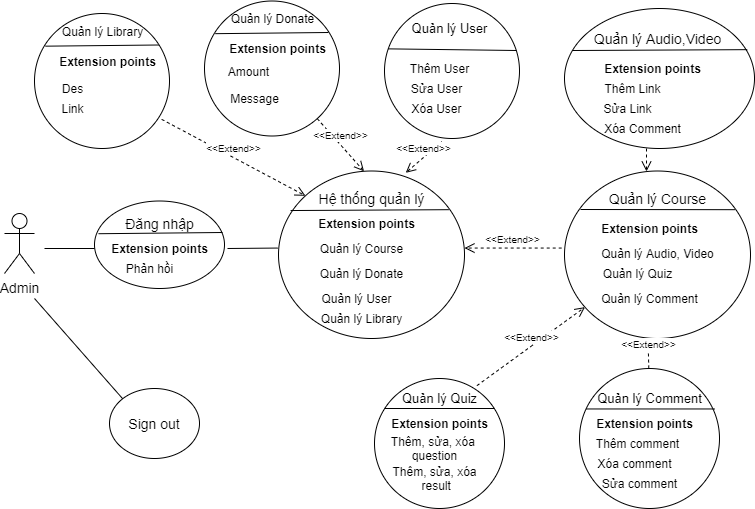

The diagram above was exported from draw.io. Its source (the exported page's mxGraphModel, read from the mxfile embedded in the PNG):
<mxGraphModel dx="1038" dy="588" grid="1" gridSize="10" guides="1" tooltips="1" connect="1" arrows="1" fold="1" page="1" pageScale="1" pageWidth="827" pageHeight="1169" math="0" shadow="0">
  <root>
    <mxCell id="0" />
    <mxCell id="1" parent="0" />
    <mxCell id="Abd9H9VdunBP4QsoAOv7-1" value="&lt;font style=&quot;font-size: 14px&quot;&gt;Admin&lt;/font&gt;" style="shape=umlActor;verticalLabelPosition=bottom;verticalAlign=top;html=1;outlineConnect=0;" vertex="1" parent="1">
      <mxGeometry x="40" y="525" width="30" height="60" as="geometry" />
    </mxCell>
    <mxCell id="Abd9H9VdunBP4QsoAOv7-2" value="" style="ellipse;whiteSpace=wrap;html=1;" vertex="1" parent="1">
      <mxGeometry x="130" y="512.5" width="130" height="87.5" as="geometry" />
    </mxCell>
    <mxCell id="Abd9H9VdunBP4QsoAOv7-3" value="" style="endArrow=none;html=1;exitX=0.031;exitY=0.374;exitDx=0;exitDy=0;exitPerimeter=0;" edge="1" parent="1" source="Abd9H9VdunBP4QsoAOv7-2">
      <mxGeometry width="50" height="50" relative="1" as="geometry">
        <mxPoint x="390" y="610" as="sourcePoint" />
        <mxPoint x="258" y="544" as="targetPoint" />
      </mxGeometry>
    </mxCell>
    <mxCell id="Abd9H9VdunBP4QsoAOv7-4" value="&lt;font style=&quot;font-size: 14px&quot;&gt;Đăng nhập&lt;/font&gt;" style="text;html=1;align=center;verticalAlign=middle;resizable=0;points=[];autosize=1;strokeColor=none;fillColor=none;" vertex="1" parent="1">
      <mxGeometry x="155" y="525" width="80" height="20" as="geometry" />
    </mxCell>
    <mxCell id="Abd9H9VdunBP4QsoAOv7-5" value="&lt;font size=&quot;1&quot;&gt;&lt;b style=&quot;font-size: 12px&quot;&gt;Extension points&lt;/b&gt;&lt;/font&gt;" style="text;html=1;align=center;verticalAlign=middle;resizable=0;points=[];autosize=1;strokeColor=none;fillColor=none;" vertex="1" parent="1">
      <mxGeometry x="140" y="550" width="110" height="20" as="geometry" />
    </mxCell>
    <mxCell id="Abd9H9VdunBP4QsoAOv7-6" value="Phản hồi" style="text;html=1;align=center;verticalAlign=middle;resizable=0;points=[];autosize=1;strokeColor=none;fillColor=none;" vertex="1" parent="1">
      <mxGeometry x="155" y="570" width="60" height="20" as="geometry" />
    </mxCell>
    <mxCell id="Abd9H9VdunBP4QsoAOv7-7" value="&lt;font style=&quot;font-size: 14px&quot;&gt;Sign out&lt;/font&gt;" style="ellipse;whiteSpace=wrap;html=1;" vertex="1" parent="1">
      <mxGeometry x="145" y="700" width="90" height="70" as="geometry" />
    </mxCell>
    <mxCell id="Abd9H9VdunBP4QsoAOv7-9" value="" style="ellipse;whiteSpace=wrap;html=1;" vertex="1" parent="1">
      <mxGeometry x="314" y="482.5" width="186" height="167.5" as="geometry" />
    </mxCell>
    <mxCell id="Abd9H9VdunBP4QsoAOv7-12" value="" style="endArrow=none;html=1;exitX=0.065;exitY=0.236;exitDx=0;exitDy=0;exitPerimeter=0;entryX=0.916;entryY=0.231;entryDx=0;entryDy=0;entryPerimeter=0;" edge="1" parent="1" source="Abd9H9VdunBP4QsoAOv7-9" target="Abd9H9VdunBP4QsoAOv7-9">
      <mxGeometry width="50" height="50" relative="1" as="geometry">
        <mxPoint x="390" y="610" as="sourcePoint" />
        <mxPoint x="440" y="560" as="targetPoint" />
      </mxGeometry>
    </mxCell>
    <mxCell id="Abd9H9VdunBP4QsoAOv7-13" value="&lt;font style=&quot;font-size: 14px&quot;&gt;Hệ thống quản lý&lt;/font&gt;" style="text;html=1;align=center;verticalAlign=middle;resizable=0;points=[];autosize=1;strokeColor=none;fillColor=none;" vertex="1" parent="1">
      <mxGeometry x="347" y="500" width="120" height="20" as="geometry" />
    </mxCell>
    <mxCell id="Abd9H9VdunBP4QsoAOv7-14" value="&lt;font size=&quot;1&quot;&gt;&lt;b style=&quot;font-size: 12px&quot;&gt;Extension points&lt;/b&gt;&lt;/font&gt;" style="text;html=1;align=center;verticalAlign=middle;resizable=0;points=[];autosize=1;strokeColor=none;fillColor=none;" vertex="1" parent="1">
      <mxGeometry x="347" y="525" width="110" height="20" as="geometry" />
    </mxCell>
    <mxCell id="Abd9H9VdunBP4QsoAOv7-15" value="Quản lý Course" style="text;html=1;align=center;verticalAlign=middle;resizable=0;points=[];autosize=1;strokeColor=none;fillColor=none;" vertex="1" parent="1">
      <mxGeometry x="347" y="550" width="100" height="20" as="geometry" />
    </mxCell>
    <mxCell id="Abd9H9VdunBP4QsoAOv7-16" value="Quản lý User" style="text;html=1;align=center;verticalAlign=middle;resizable=0;points=[];autosize=1;strokeColor=none;fillColor=none;" vertex="1" parent="1">
      <mxGeometry x="347" y="600" width="90" height="20" as="geometry" />
    </mxCell>
    <mxCell id="Abd9H9VdunBP4QsoAOv7-18" value="Quản lý Donate" style="text;html=1;align=center;verticalAlign=middle;resizable=0;points=[];autosize=1;strokeColor=none;fillColor=none;" vertex="1" parent="1">
      <mxGeometry x="347" y="574.5" width="100" height="20" as="geometry" />
    </mxCell>
    <mxCell id="Abd9H9VdunBP4QsoAOv7-20" value="" style="endArrow=none;html=1;" edge="1" parent="1">
      <mxGeometry width="50" height="50" relative="1" as="geometry">
        <mxPoint x="80" y="560" as="sourcePoint" />
        <mxPoint x="130" y="560" as="targetPoint" />
      </mxGeometry>
    </mxCell>
    <mxCell id="Abd9H9VdunBP4QsoAOv7-21" value="" style="endArrow=none;html=1;exitX=0;exitY=0;exitDx=0;exitDy=0;" edge="1" parent="1" source="Abd9H9VdunBP4QsoAOv7-7">
      <mxGeometry width="50" height="50" relative="1" as="geometry">
        <mxPoint x="390" y="610" as="sourcePoint" />
        <mxPoint x="70" y="610" as="targetPoint" />
      </mxGeometry>
    </mxCell>
    <mxCell id="Abd9H9VdunBP4QsoAOv7-22" value="" style="endArrow=none;html=1;entryX=-0.004;entryY=0.46;entryDx=0;entryDy=0;entryPerimeter=0;" edge="1" parent="1" target="Abd9H9VdunBP4QsoAOv7-9">
      <mxGeometry width="50" height="50" relative="1" as="geometry">
        <mxPoint x="263" y="560" as="sourcePoint" />
        <mxPoint x="310" y="560" as="targetPoint" />
      </mxGeometry>
    </mxCell>
    <mxCell id="Abd9H9VdunBP4QsoAOv7-23" value="" style="ellipse;whiteSpace=wrap;html=1;" vertex="1" parent="1">
      <mxGeometry x="600" y="482.5" width="186" height="167.5" as="geometry" />
    </mxCell>
    <mxCell id="Abd9H9VdunBP4QsoAOv7-24" value="" style="endArrow=none;html=1;entryX=0.916;entryY=0.231;entryDx=0;entryDy=0;entryPerimeter=0;" edge="1" parent="1" target="Abd9H9VdunBP4QsoAOv7-23">
      <mxGeometry width="50" height="50" relative="1" as="geometry">
        <mxPoint x="616" y="521" as="sourcePoint" />
        <mxPoint x="726" y="560" as="targetPoint" />
      </mxGeometry>
    </mxCell>
    <mxCell id="Abd9H9VdunBP4QsoAOv7-25" value="&lt;span style=&quot;font-size: 14px&quot;&gt;Quản lý Course&lt;/span&gt;" style="text;html=1;align=center;verticalAlign=middle;resizable=0;points=[];autosize=1;strokeColor=none;fillColor=none;" vertex="1" parent="1">
      <mxGeometry x="638" y="500" width="110" height="20" as="geometry" />
    </mxCell>
    <mxCell id="Abd9H9VdunBP4QsoAOv7-26" value="&lt;font size=&quot;1&quot;&gt;&lt;b style=&quot;font-size: 12px&quot;&gt;Extension points&lt;/b&gt;&lt;/font&gt;" style="text;html=1;align=center;verticalAlign=middle;resizable=0;points=[];autosize=1;strokeColor=none;fillColor=none;" vertex="1" parent="1">
      <mxGeometry x="630" y="530" width="110" height="20" as="geometry" />
    </mxCell>
    <mxCell id="Abd9H9VdunBP4QsoAOv7-27" value="Quản lý Library" style="text;html=1;align=center;verticalAlign=middle;resizable=0;points=[];autosize=1;strokeColor=none;fillColor=none;" vertex="1" parent="1">
      <mxGeometry x="347" y="620" width="100" height="20" as="geometry" />
    </mxCell>
    <mxCell id="Abd9H9VdunBP4QsoAOv7-28" value="Quản lý Audio, Video" style="text;html=1;align=center;verticalAlign=middle;resizable=0;points=[];autosize=1;strokeColor=none;fillColor=none;" vertex="1" parent="1">
      <mxGeometry x="628" y="554.5" width="130" height="20" as="geometry" />
    </mxCell>
    <mxCell id="Abd9H9VdunBP4QsoAOv7-29" value="Quản lý Quiz" style="text;html=1;align=center;verticalAlign=middle;resizable=0;points=[];autosize=1;strokeColor=none;fillColor=none;" vertex="1" parent="1">
      <mxGeometry x="628" y="575" width="90" height="20" as="geometry" />
    </mxCell>
    <mxCell id="Abd9H9VdunBP4QsoAOv7-32" value="Quản lý Comment" style="text;html=1;align=center;verticalAlign=middle;resizable=0;points=[];autosize=1;strokeColor=none;fillColor=none;" vertex="1" parent="1">
      <mxGeometry x="630" y="600" width="110" height="20" as="geometry" />
    </mxCell>
    <mxCell id="Abd9H9VdunBP4QsoAOv7-33" value="" style="ellipse;whiteSpace=wrap;html=1;aspect=fixed;" vertex="1" parent="1">
      <mxGeometry x="410" y="690" width="130" height="130" as="geometry" />
    </mxCell>
    <mxCell id="Abd9H9VdunBP4QsoAOv7-34" value="" style="endArrow=none;html=1;" edge="1" parent="1">
      <mxGeometry width="50" height="50" relative="1" as="geometry">
        <mxPoint x="420" y="720" as="sourcePoint" />
        <mxPoint x="530" y="720" as="targetPoint" />
      </mxGeometry>
    </mxCell>
    <mxCell id="Abd9H9VdunBP4QsoAOv7-35" value="&lt;font style=&quot;font-size: 13px&quot;&gt;Quản lý Quiz&lt;/font&gt;" style="text;html=1;align=center;verticalAlign=middle;resizable=0;points=[];autosize=1;strokeColor=none;fillColor=none;" vertex="1" parent="1">
      <mxGeometry x="430" y="700" width="90" height="20" as="geometry" />
    </mxCell>
    <mxCell id="Abd9H9VdunBP4QsoAOv7-36" value="Thêm, sửa, xóa &lt;br&gt;question" style="text;html=1;align=center;verticalAlign=middle;resizable=0;points=[];autosize=1;strokeColor=none;fillColor=none;" vertex="1" parent="1">
      <mxGeometry x="420" y="745" width="100" height="30" as="geometry" />
    </mxCell>
    <mxCell id="Abd9H9VdunBP4QsoAOv7-37" value="&lt;font size=&quot;1&quot;&gt;&lt;b style=&quot;font-size: 12px&quot;&gt;Extension points&lt;/b&gt;&lt;/font&gt;" style="text;html=1;align=center;verticalAlign=middle;resizable=0;points=[];autosize=1;strokeColor=none;fillColor=none;" vertex="1" parent="1">
      <mxGeometry x="420" y="725" width="110" height="20" as="geometry" />
    </mxCell>
    <mxCell id="Abd9H9VdunBP4QsoAOv7-38" value="Thêm, sửa, xóa&lt;br&gt;&amp;nbsp;result" style="text;html=1;align=center;verticalAlign=middle;resizable=0;points=[];autosize=1;strokeColor=none;fillColor=none;" vertex="1" parent="1">
      <mxGeometry x="420" y="775" width="100" height="30" as="geometry" />
    </mxCell>
    <mxCell id="Abd9H9VdunBP4QsoAOv7-40" value="" style="ellipse;whiteSpace=wrap;html=1;aspect=fixed;" vertex="1" parent="1">
      <mxGeometry x="615" y="680" width="140" height="140" as="geometry" />
    </mxCell>
    <mxCell id="Abd9H9VdunBP4QsoAOv7-43" value="" style="endArrow=none;html=1;entryX=0.964;entryY=0.289;entryDx=0;entryDy=0;entryPerimeter=0;exitX=0.05;exitY=0.289;exitDx=0;exitDy=0;exitPerimeter=0;" edge="1" parent="1" source="Abd9H9VdunBP4QsoAOv7-40" target="Abd9H9VdunBP4QsoAOv7-40">
      <mxGeometry width="50" height="50" relative="1" as="geometry">
        <mxPoint x="390" y="590" as="sourcePoint" />
        <mxPoint x="440" y="540" as="targetPoint" />
      </mxGeometry>
    </mxCell>
    <mxCell id="Abd9H9VdunBP4QsoAOv7-45" value="&lt;font style=&quot;font-size: 13px&quot;&gt;Quản lý Comment&lt;/font&gt;" style="text;html=1;align=center;verticalAlign=middle;resizable=0;points=[];autosize=1;strokeColor=none;fillColor=none;" vertex="1" parent="1">
      <mxGeometry x="625" y="700" width="120" height="20" as="geometry" />
    </mxCell>
    <mxCell id="Abd9H9VdunBP4QsoAOv7-46" value="&lt;font size=&quot;1&quot;&gt;&lt;b style=&quot;font-size: 12px&quot;&gt;Extension points&lt;/b&gt;&lt;/font&gt;" style="text;html=1;align=center;verticalAlign=middle;resizable=0;points=[];autosize=1;strokeColor=none;fillColor=none;" vertex="1" parent="1">
      <mxGeometry x="625" y="725" width="110" height="20" as="geometry" />
    </mxCell>
    <mxCell id="Abd9H9VdunBP4QsoAOv7-47" value="Thêm comment" style="text;html=1;align=center;verticalAlign=middle;resizable=0;points=[];autosize=1;strokeColor=none;fillColor=none;" vertex="1" parent="1">
      <mxGeometry x="623" y="745" width="100" height="20" as="geometry" />
    </mxCell>
    <mxCell id="Abd9H9VdunBP4QsoAOv7-48" value="Xóa comment" style="text;html=1;align=center;verticalAlign=middle;resizable=0;points=[];autosize=1;strokeColor=none;fillColor=none;" vertex="1" parent="1">
      <mxGeometry x="625" y="765" width="90" height="20" as="geometry" />
    </mxCell>
    <mxCell id="Abd9H9VdunBP4QsoAOv7-50" value="" style="ellipse;whiteSpace=wrap;html=1;" vertex="1" parent="1">
      <mxGeometry x="600" y="320" width="190" height="140" as="geometry" />
    </mxCell>
    <mxCell id="Abd9H9VdunBP4QsoAOv7-52" value="" style="endArrow=none;html=1;entryX=0.962;entryY=0.294;entryDx=0;entryDy=0;entryPerimeter=0;exitX=0.044;exitY=0.3;exitDx=0;exitDy=0;exitPerimeter=0;" edge="1" parent="1" source="Abd9H9VdunBP4QsoAOv7-50" target="Abd9H9VdunBP4QsoAOv7-50">
      <mxGeometry width="50" height="50" relative="1" as="geometry">
        <mxPoint x="390" y="590" as="sourcePoint" />
        <mxPoint x="440" y="540" as="targetPoint" />
      </mxGeometry>
    </mxCell>
    <mxCell id="Abd9H9VdunBP4QsoAOv7-53" value="&lt;span style=&quot;font-size: 14px&quot;&gt;Quản lý Audio,Video&lt;/span&gt;" style="text;html=1;align=center;verticalAlign=middle;resizable=0;points=[];autosize=1;strokeColor=none;fillColor=none;" vertex="1" parent="1">
      <mxGeometry x="623" y="340" width="140" height="20" as="geometry" />
    </mxCell>
    <mxCell id="Abd9H9VdunBP4QsoAOv7-54" value="&lt;font size=&quot;1&quot;&gt;&lt;b style=&quot;font-size: 12px&quot;&gt;Extension points&lt;/b&gt;&lt;/font&gt;" style="text;html=1;align=center;verticalAlign=middle;resizable=0;points=[];autosize=1;strokeColor=none;fillColor=none;" vertex="1" parent="1">
      <mxGeometry x="633" y="370" width="110" height="20" as="geometry" />
    </mxCell>
    <mxCell id="Abd9H9VdunBP4QsoAOv7-55" value="Thêm Link" style="text;html=1;align=center;verticalAlign=middle;resizable=0;points=[];autosize=1;strokeColor=none;fillColor=none;" vertex="1" parent="1">
      <mxGeometry x="633" y="390" width="70" height="20" as="geometry" />
    </mxCell>
    <mxCell id="Abd9H9VdunBP4QsoAOv7-56" value="Sửa Link" style="text;html=1;align=center;verticalAlign=middle;resizable=0;points=[];autosize=1;strokeColor=none;fillColor=none;" vertex="1" parent="1">
      <mxGeometry x="633" y="410" width="60" height="20" as="geometry" />
    </mxCell>
    <mxCell id="Abd9H9VdunBP4QsoAOv7-57" value="Xóa Comment" style="text;html=1;align=center;verticalAlign=middle;resizable=0;points=[];autosize=1;strokeColor=none;fillColor=none;" vertex="1" parent="1">
      <mxGeometry x="633" y="430" width="90" height="20" as="geometry" />
    </mxCell>
    <mxCell id="Abd9H9VdunBP4QsoAOv7-59" value="Sửa comment" style="text;html=1;align=center;verticalAlign=middle;resizable=0;points=[];autosize=1;strokeColor=none;fillColor=none;" vertex="1" parent="1">
      <mxGeometry x="630" y="785" width="90" height="20" as="geometry" />
    </mxCell>
    <mxCell id="Abd9H9VdunBP4QsoAOv7-60" value="" style="ellipse;whiteSpace=wrap;html=1;aspect=fixed;" vertex="1" parent="1">
      <mxGeometry x="420" y="315" width="135" height="135" as="geometry" />
    </mxCell>
    <mxCell id="Abd9H9VdunBP4QsoAOv7-65" value="" style="endArrow=none;html=1;exitX=0.027;exitY=0.336;exitDx=0;exitDy=0;exitPerimeter=0;" edge="1" parent="1" source="Abd9H9VdunBP4QsoAOv7-60">
      <mxGeometry width="50" height="50" relative="1" as="geometry">
        <mxPoint x="430" y="362" as="sourcePoint" />
        <mxPoint x="552" y="362" as="targetPoint" />
      </mxGeometry>
    </mxCell>
    <mxCell id="Abd9H9VdunBP4QsoAOv7-66" value="&lt;font style=&quot;font-size: 13px&quot;&gt;Quản lý User&lt;/font&gt;" style="text;html=1;align=center;verticalAlign=middle;resizable=0;points=[];autosize=1;strokeColor=none;fillColor=none;" vertex="1" parent="1">
      <mxGeometry x="440" y="330" width="90" height="20" as="geometry" />
    </mxCell>
    <mxCell id="Abd9H9VdunBP4QsoAOv7-67" value="Thêm User" style="text;html=1;align=center;verticalAlign=middle;resizable=0;points=[];autosize=1;strokeColor=none;fillColor=none;" vertex="1" parent="1">
      <mxGeometry x="440" y="370" width="70" height="20" as="geometry" />
    </mxCell>
    <mxCell id="Abd9H9VdunBP4QsoAOv7-68" value="Sửa User" style="text;html=1;align=center;verticalAlign=middle;resizable=0;points=[];autosize=1;strokeColor=none;fillColor=none;" vertex="1" parent="1">
      <mxGeometry x="437" y="390" width="70" height="20" as="geometry" />
    </mxCell>
    <mxCell id="Abd9H9VdunBP4QsoAOv7-69" value="Xóa User" style="text;html=1;align=center;verticalAlign=middle;resizable=0;points=[];autosize=1;strokeColor=none;fillColor=none;" vertex="1" parent="1">
      <mxGeometry x="437" y="410" width="70" height="20" as="geometry" />
    </mxCell>
    <mxCell id="Abd9H9VdunBP4QsoAOv7-70" value="" style="ellipse;whiteSpace=wrap;html=1;aspect=fixed;" vertex="1" parent="1">
      <mxGeometry x="240" y="312.5" width="135" height="135" as="geometry" />
    </mxCell>
    <mxCell id="Abd9H9VdunBP4QsoAOv7-72" value="Amount" style="text;html=1;align=center;verticalAlign=middle;resizable=0;points=[];autosize=1;strokeColor=none;fillColor=none;" vertex="1" parent="1">
      <mxGeometry x="254" y="372.5" width="60" height="20" as="geometry" />
    </mxCell>
    <mxCell id="Abd9H9VdunBP4QsoAOv7-74" value="" style="endArrow=none;html=1;exitX=0.08;exitY=0.242;exitDx=0;exitDy=0;exitPerimeter=0;" edge="1" parent="1" source="Abd9H9VdunBP4QsoAOv7-70">
      <mxGeometry width="50" height="50" relative="1" as="geometry">
        <mxPoint x="390" y="590" as="sourcePoint" />
        <mxPoint x="364" y="344" as="targetPoint" />
      </mxGeometry>
    </mxCell>
    <mxCell id="Abd9H9VdunBP4QsoAOv7-75" value="Quản lý Donate" style="text;html=1;align=center;verticalAlign=middle;resizable=0;points=[];autosize=1;strokeColor=none;fillColor=none;" vertex="1" parent="1">
      <mxGeometry x="257.5" y="320" width="100" height="20" as="geometry" />
    </mxCell>
    <mxCell id="Abd9H9VdunBP4QsoAOv7-76" value="Message" style="text;html=1;align=center;verticalAlign=middle;resizable=0;points=[];autosize=1;strokeColor=none;fillColor=none;" vertex="1" parent="1">
      <mxGeometry x="260" y="400" width="60" height="20" as="geometry" />
    </mxCell>
    <mxCell id="Abd9H9VdunBP4QsoAOv7-77" value="&lt;font size=&quot;1&quot;&gt;&lt;b style=&quot;font-size: 12px&quot;&gt;Extension points&lt;/b&gt;&lt;/font&gt;" style="text;html=1;align=center;verticalAlign=middle;resizable=0;points=[];autosize=1;strokeColor=none;fillColor=none;" vertex="1" parent="1">
      <mxGeometry x="257.5" y="350" width="110" height="20" as="geometry" />
    </mxCell>
    <mxCell id="Abd9H9VdunBP4QsoAOv7-78" value="" style="ellipse;whiteSpace=wrap;html=1;aspect=fixed;" vertex="1" parent="1">
      <mxGeometry x="70" y="325" width="135" height="135" as="geometry" />
    </mxCell>
    <mxCell id="Abd9H9VdunBP4QsoAOv7-79" value="" style="endArrow=none;html=1;exitX=0.08;exitY=0.242;exitDx=0;exitDy=0;exitPerimeter=0;" edge="1" parent="1" source="Abd9H9VdunBP4QsoAOv7-78">
      <mxGeometry width="50" height="50" relative="1" as="geometry">
        <mxPoint x="220" y="602.5" as="sourcePoint" />
        <mxPoint x="194" y="356.5" as="targetPoint" />
      </mxGeometry>
    </mxCell>
    <mxCell id="Abd9H9VdunBP4QsoAOv7-80" value="Quản lý Library" style="text;html=1;align=center;verticalAlign=middle;resizable=0;points=[];autosize=1;strokeColor=none;fillColor=none;" vertex="1" parent="1">
      <mxGeometry x="87.5" y="332.5" width="100" height="20" as="geometry" />
    </mxCell>
    <mxCell id="Abd9H9VdunBP4QsoAOv7-81" value="&lt;font size=&quot;1&quot;&gt;&lt;b style=&quot;font-size: 12px&quot;&gt;Extension points&lt;/b&gt;&lt;/font&gt;" style="text;html=1;align=center;verticalAlign=middle;resizable=0;points=[];autosize=1;strokeColor=none;fillColor=none;" vertex="1" parent="1">
      <mxGeometry x="87.5" y="362.5" width="110" height="20" as="geometry" />
    </mxCell>
    <mxCell id="Abd9H9VdunBP4QsoAOv7-82" value="Des" style="text;html=1;align=center;verticalAlign=middle;resizable=0;points=[];autosize=1;strokeColor=none;fillColor=none;" vertex="1" parent="1">
      <mxGeometry x="87.5" y="390" width="40" height="20" as="geometry" />
    </mxCell>
    <mxCell id="Abd9H9VdunBP4QsoAOv7-83" value="Link" style="text;html=1;align=center;verticalAlign=middle;resizable=0;points=[];autosize=1;strokeColor=none;fillColor=none;" vertex="1" parent="1">
      <mxGeometry x="87.5" y="410" width="40" height="20" as="geometry" />
    </mxCell>
    <mxCell id="Abd9H9VdunBP4QsoAOv7-84" value="&lt;font style=&quot;font-size: 10px&quot;&gt;&amp;lt;&amp;lt;Extend&amp;gt;&amp;gt;&lt;/font&gt;" style="html=1;verticalAlign=bottom;endArrow=open;dashed=1;endSize=8;exitX=-0.015;exitY=0.46;exitDx=0;exitDy=0;exitPerimeter=0;entryX=1;entryY=0.46;entryDx=0;entryDy=0;entryPerimeter=0;" edge="1" parent="1" source="Abd9H9VdunBP4QsoAOv7-23" target="Abd9H9VdunBP4QsoAOv7-9">
      <mxGeometry relative="1" as="geometry">
        <mxPoint x="450" y="570" as="sourcePoint" />
        <mxPoint x="370" y="580" as="targetPoint" />
      </mxGeometry>
    </mxCell>
    <mxCell id="Abd9H9VdunBP4QsoAOv7-85" value="&lt;font style=&quot;font-size: 10px&quot;&gt;&amp;lt;&amp;lt;Extend&amp;gt;&amp;gt;&lt;/font&gt;" style="html=1;verticalAlign=bottom;endArrow=open;dashed=1;endSize=8;entryX=0.449;entryY=0.995;entryDx=0;entryDy=0;entryPerimeter=0;" edge="1" parent="1" source="Abd9H9VdunBP4QsoAOv7-40" target="Abd9H9VdunBP4QsoAOv7-23">
      <mxGeometry relative="1" as="geometry">
        <mxPoint x="607.21" y="569.55" as="sourcePoint" />
        <mxPoint x="480" y="620" as="targetPoint" />
      </mxGeometry>
    </mxCell>
    <mxCell id="Abd9H9VdunBP4QsoAOv7-86" value="&lt;font style=&quot;font-size: 10px&quot;&gt;&amp;lt;&amp;lt;Extend&amp;gt;&amp;gt;&lt;/font&gt;" style="html=1;verticalAlign=bottom;endArrow=open;dashed=1;endSize=8;exitX=0.788;exitY=0.055;exitDx=0;exitDy=0;exitPerimeter=0;" edge="1" parent="1" source="Abd9H9VdunBP4QsoAOv7-33" target="Abd9H9VdunBP4QsoAOv7-23">
      <mxGeometry relative="1" as="geometry">
        <mxPoint x="617.21" y="579.55" as="sourcePoint" />
        <mxPoint x="520" y="579.55" as="targetPoint" />
      </mxGeometry>
    </mxCell>
    <mxCell id="Abd9H9VdunBP4QsoAOv7-90" value="" style="html=1;verticalAlign=bottom;endArrow=open;dashed=1;endSize=8;" edge="1" parent="1">
      <mxGeometry x="-0.1471" y="-30" relative="1" as="geometry">
        <mxPoint x="682" y="460" as="sourcePoint" />
        <mxPoint x="682" y="483" as="targetPoint" />
        <Array as="points" />
        <mxPoint as="offset" />
      </mxGeometry>
    </mxCell>
    <mxCell id="Abd9H9VdunBP4QsoAOv7-91" value="&lt;font style=&quot;font-size: 10px&quot;&gt;&amp;lt;&amp;lt;Extend&amp;gt;&amp;gt;&lt;/font&gt;" style="html=1;verticalAlign=bottom;endArrow=open;dashed=1;endSize=8;exitX=0.424;exitY=1.024;exitDx=0;exitDy=0;exitPerimeter=0;entryX=0.684;entryY=0.011;entryDx=0;entryDy=0;entryPerimeter=0;" edge="1" parent="1" source="Abd9H9VdunBP4QsoAOv7-60" target="Abd9H9VdunBP4QsoAOv7-9">
      <mxGeometry relative="1" as="geometry">
        <mxPoint x="607.21" y="569.55" as="sourcePoint" />
        <mxPoint x="510" y="569.55" as="targetPoint" />
      </mxGeometry>
    </mxCell>
    <mxCell id="Abd9H9VdunBP4QsoAOv7-92" value="&lt;font style=&quot;font-size: 10px&quot;&gt;&amp;lt;&amp;lt;Extend&amp;gt;&amp;gt;&lt;/font&gt;" style="html=1;verticalAlign=bottom;endArrow=open;dashed=1;endSize=8;entryX=0.46;entryY=0.002;entryDx=0;entryDy=0;entryPerimeter=0;" edge="1" parent="1" source="Abd9H9VdunBP4QsoAOv7-70" target="Abd9H9VdunBP4QsoAOv7-9">
      <mxGeometry relative="1" as="geometry">
        <mxPoint x="617.21" y="579.55" as="sourcePoint" />
        <mxPoint x="520" y="579.55" as="targetPoint" />
      </mxGeometry>
    </mxCell>
    <mxCell id="Abd9H9VdunBP4QsoAOv7-93" value="&lt;font style=&quot;font-size: 10px&quot;&gt;&amp;lt;&amp;lt;Extend&amp;gt;&amp;gt;&lt;/font&gt;" style="html=1;verticalAlign=bottom;endArrow=open;dashed=1;endSize=8;entryX=0;entryY=0;entryDx=0;entryDy=0;exitX=0.942;exitY=0.784;exitDx=0;exitDy=0;exitPerimeter=0;" edge="1" parent="1" source="Abd9H9VdunBP4QsoAOv7-78" target="Abd9H9VdunBP4QsoAOv7-9">
      <mxGeometry relative="1" as="geometry">
        <mxPoint x="200" y="430" as="sourcePoint" />
        <mxPoint x="530" y="589.55" as="targetPoint" />
      </mxGeometry>
    </mxCell>
  </root>
</mxGraphModel>